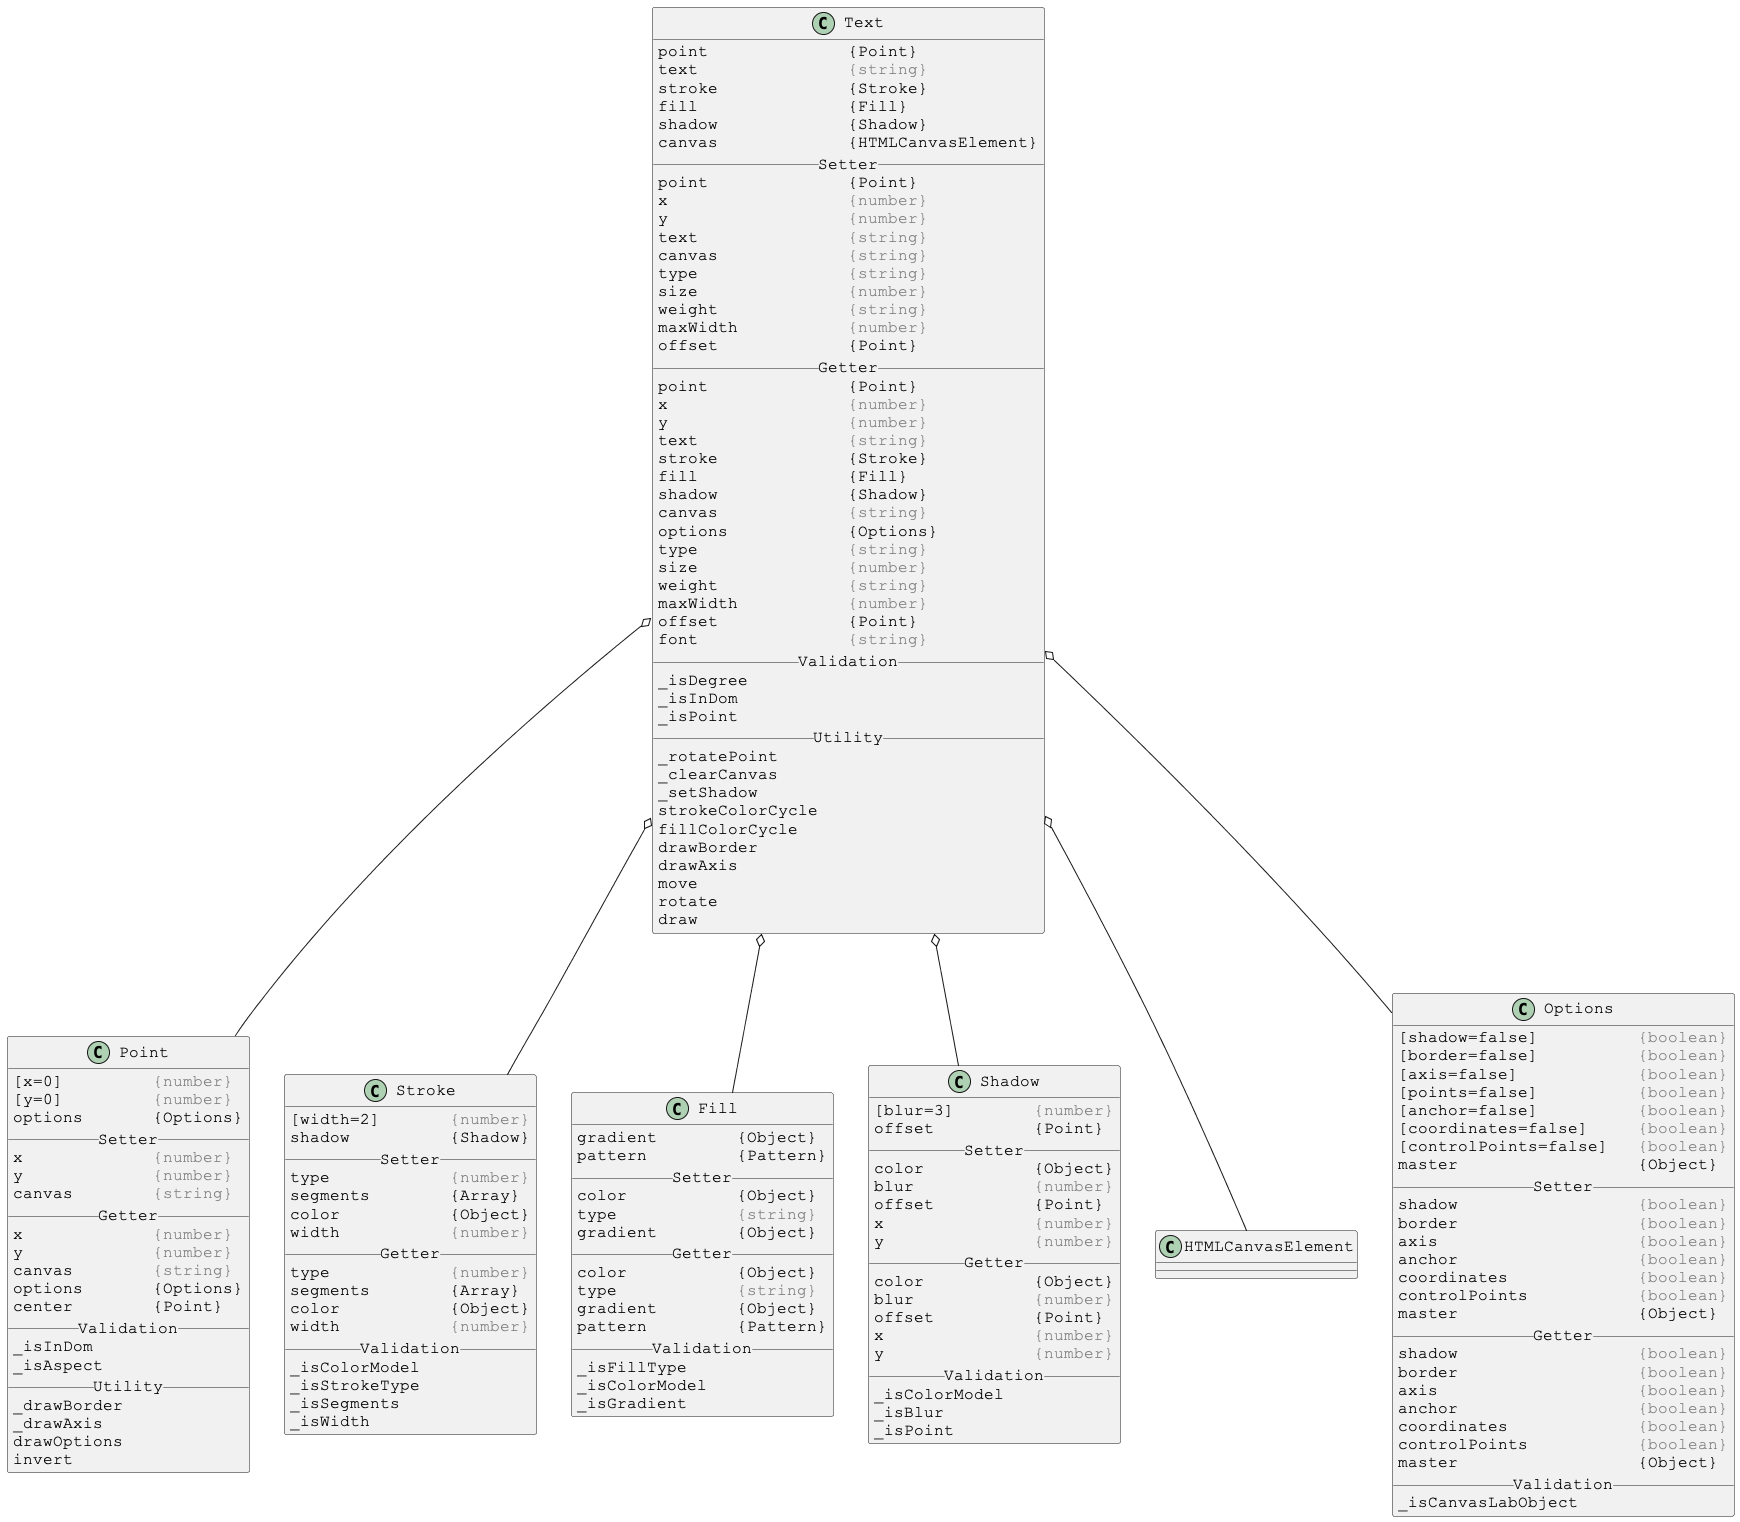

The diagram above was rendered by PlantUML. Its source (embedded in the PNG):
@startuml

skinparam DefaultFontSize 16
skinparam DefaultFontName Courier New

class Text {
point              {Point}
text               <color:gray>{string}</color>
stroke             {Stroke}
fill               {Fill}
shadow             {Shadow}
canvas             {HTMLCanvasElement}
__ Setter __
point              {Point}
x                  <color:gray>{number}</color>
y                  <color:gray>{number}</color>
text               <color:gray>{string}</color>
canvas             <color:gray>{string}</color>
type               <color:gray>{string}</color>
size               <color:gray>{number}</color>
weight             <color:gray>{string}</color>
maxWidth           <color:gray>{number}</color>
offset             {Point}
__ Getter __
point              {Point}
x                  <color:gray>{number}</color>
y                  <color:gray>{number}</color>
text               <color:gray>{string}</color>
stroke             {Stroke}
fill               {Fill}
shadow             {Shadow}
canvas             <color:gray>{string}</color>
options            {Options}
type               <color:gray>{string}</color>
size               <color:gray>{number}</color>
weight             <color:gray>{string}</color>
maxWidth           <color:gray>{number}</color>
offset             {Point}
font               <color:gray>{string}</color>
__ Validation __
_isDegree
_isInDom
_isPoint
__ Utility __
_rotatePoint
_clearCanvas
_setShadow
strokeColorCycle
fillColorCycle
drawBorder
drawAxis
move
rotate
draw
}

Text o-- Point
Text o-- Stroke
Text o-- Fill
Text o-- Shadow
Text o-- HTMLCanvasElement
Text o-- Options



skinparam DefaultFontSize 16
skinparam DefaultFontName Courier New

class Point {
[x=0]         <color:gray>{number}</color>
[y=0]         <color:gray>{number}</color>
options       {Options}
__ Setter __
x             <color:gray>{number}</color>
y             <color:gray>{number}</color>
canvas        <color:gray>{string}</color>
__ Getter __
x             <color:gray>{number}</color>
y             <color:gray>{number}</color>
canvas        <color:gray>{string}</color>
options       {Options}
center        {Point}
__ Validation __
_isInDom
_isAspect
__ Utility __
_drawBorder
_drawAxis
drawOptions
invert
}



skinparam DefaultFontSize 16
skinparam DefaultFontName Courier New

class Stroke {
[width=2]       <color:gray>{number}</color>
shadow          {Shadow}
__ Setter __
type            <color:gray>{number}</color>
segments        {Array}
color           {Object}
width           <color:gray>{number}</color>
__ Getter __
type            <color:gray>{number}</color>
segments        {Array}
color           {Object}
width           <color:gray>{number}</color>
__ Validation __
_isColorModel
_isStrokeType
_isSegments
_isWidth
}



skinparam DefaultFontSize 16
skinparam DefaultFontName Courier New

class Fill {
gradient        {Object}
pattern         {Pattern}
__ Setter __
color           {Object}
type            <color:gray>{string}</color>
gradient        {Object}
__ Getter __
color           {Object}
type            <color:gray>{string}</color>
gradient        {Object}
pattern         {Pattern}
__ Validation __
_isFillType
_isColorModel
_isGradient
}



skinparam DefaultFontSize 16
skinparam DefaultFontName Courier New

class Shadow {
[blur=3]        <color:gray>{number}</color>
offset          {Point}
__ Setter __
color           {Object}
blur            <color:gray>{number}</color>
offset          {Point}
x               <color:gray>{number}</color>
y               <color:gray>{number}</color>
__ Getter __
color           {Object}
blur            <color:gray>{number}</color>
offset          {Point}
x               <color:gray>{number}</color>
y               <color:gray>{number}</color>
__ Validation __
_isColorModel
_isBlur
_isPoint
}



skinparam DefaultFontSize 16
skinparam DefaultFontName Courier New

class Options {
[shadow=false]          <color:gray>{boolean}</color>
[border=false]          <color:gray>{boolean}</color>
[axis=false]            <color:gray>{boolean}</color>
[points=false]          <color:gray>{boolean}</color>
[anchor=false]          <color:gray>{boolean}</color>
[coordinates=false]     <color:gray>{boolean}</color>
[controlPoints=false]   <color:gray>{boolean}</color>
master                  {Object}
__ Setter __
shadow                  <color:gray>{boolean}</color>
border                  <color:gray>{boolean}</color>
axis                    <color:gray>{boolean}</color>
anchor                  <color:gray>{boolean}</color>
coordinates             <color:gray>{boolean}</color>
controlPoints           <color:gray>{boolean}</color>
master                  {Object}
__ Getter __
shadow                  <color:gray>{boolean}</color>
border                  <color:gray>{boolean}</color>
axis                    <color:gray>{boolean}</color>
anchor                  <color:gray>{boolean}</color>
coordinates             <color:gray>{boolean}</color>
controlPoints           <color:gray>{boolean}</color>
master                  {Object}
__ Validation __
_isCanvasLabObject
}

@enduml